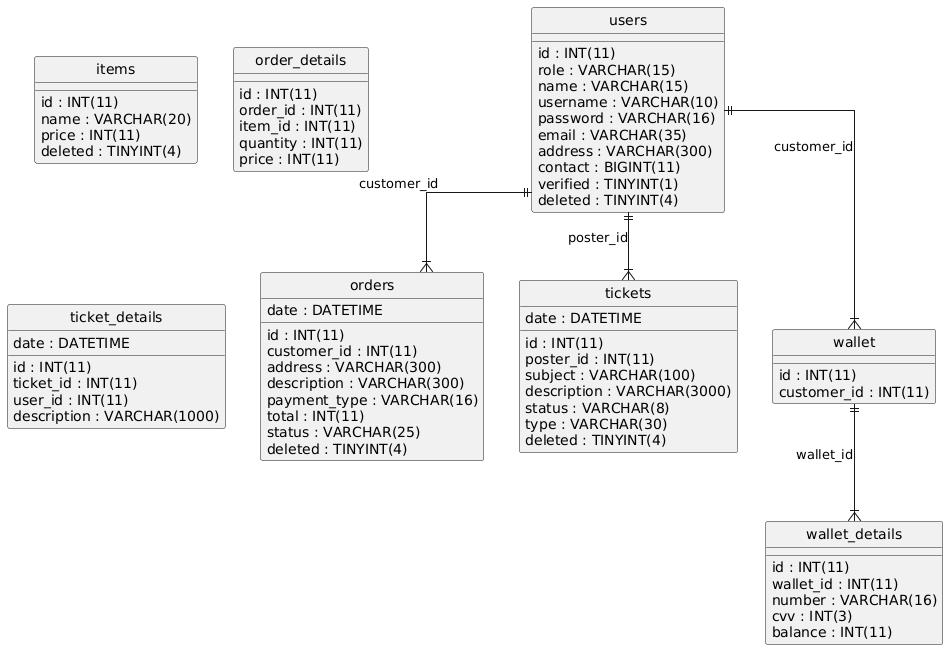

The diagram above was rendered by PlantUML. Its source (embedded in the PNG):
@startuml
hide circle
skinparam linetype ortho

entity "items" as items {
  id : INT(11)
  name : VARCHAR(20)
  price : INT(11)
  deleted : TINYINT(4)
}

entity "orders" as orders {
  id : INT(11)
  customer_id : INT(11)
  address : VARCHAR(300)
  description : VARCHAR(300)
  date : DATETIME
  payment_type : VARCHAR(16)
  total : INT(11)
  status : VARCHAR(25)
  deleted : TINYINT(4)
}

entity "order_details" as order_details {
  id : INT(11)
  order_id : INT(11)
  item_id : INT(11)
  quantity : INT(11)
  price : INT(11)
}

entity "tickets" as tickets {
  id : INT(11)
  poster_id : INT(11)
  subject : VARCHAR(100)
  description : VARCHAR(3000)
  status : VARCHAR(8)
  type : VARCHAR(30)
  date : DATETIME
  deleted : TINYINT(4)
}

entity "ticket_details" as ticket_details {
  id : INT(11)
  ticket_id : INT(11)
  user_id : INT(11)
  description : VARCHAR(1000)
  date : DATETIME
}

entity "users" as users {
  id : INT(11)
  role : VARCHAR(15)
  name : VARCHAR(15)
  username : VARCHAR(10)
  password : VARCHAR(16)
  email : VARCHAR(35)
  address : VARCHAR(300)
  contact : BIGINT(11)
  verified : TINYINT(1)
  deleted : TINYINT(4)
}

entity "wallet" as wallet {
  id : INT(11)
  customer_id : INT(11)
}

entity "wallet_details" as wallet_details {
  id : INT(11)
  wallet_id : INT(11)
  number : VARCHAR(16)
  cvv : INT(3)
  balance : INT(11)
}

users ||--|{ orders : "customer_id"
users ||--|{ tickets : "poster_id"
users ||--|{ wallet : "customer_id"
wallet ||--|{ wallet_details : "wallet_id"
@enduml